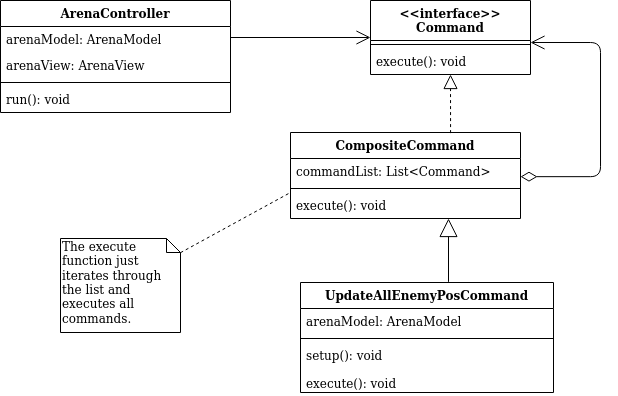

The diagram above was exported from draw.io. Its source (the exported page's mxGraphModel, read from the mxfile embedded in the PNG):
<mxGraphModel dx="981" dy="529" grid="1" gridSize="10" guides="1" tooltips="1" connect="1" arrows="1" fold="1" page="1" pageScale="1" pageWidth="827" pageHeight="1169" math="0" shadow="0">
  <root>
    <mxCell id="0" />
    <mxCell id="1" parent="0" />
    <mxCell id="SU901_qHi8BWfXuJmRbJ-9" value="&lt;&lt;interface&gt;&gt;&#10;Command" style="swimlane;fontStyle=1;align=center;verticalAlign=top;childLayout=stackLayout;horizontal=1;startSize=40;horizontalStack=0;resizeParent=1;resizeParentMax=0;resizeLast=0;collapsible=1;marginBottom=0;" parent="1" vertex="1">
      <mxGeometry x="470" y="358" width="160" height="74" as="geometry" />
    </mxCell>
    <mxCell id="SU901_qHi8BWfXuJmRbJ-11" value="" style="line;strokeWidth=1;fillColor=none;align=left;verticalAlign=middle;spacingTop=-1;spacingLeft=3;spacingRight=3;rotatable=0;labelPosition=right;points=[];portConstraint=eastwest;" parent="SU901_qHi8BWfXuJmRbJ-9" vertex="1">
      <mxGeometry y="40" width="160" height="8" as="geometry" />
    </mxCell>
    <mxCell id="SU901_qHi8BWfXuJmRbJ-12" value="execute(): void" style="text;strokeColor=none;fillColor=none;align=left;verticalAlign=top;spacingLeft=4;spacingRight=4;overflow=hidden;rotatable=0;points=[[0,0.5],[1,0.5]];portConstraint=eastwest;" parent="SU901_qHi8BWfXuJmRbJ-9" vertex="1">
      <mxGeometry y="48" width="160" height="26" as="geometry" />
    </mxCell>
    <mxCell id="SU901_qHi8BWfXuJmRbJ-14" value="" style="endArrow=open;endFill=1;endSize=12;html=1;entryX=0;entryY=0.5;entryDx=0;entryDy=0;" parent="1" target="SU901_qHi8BWfXuJmRbJ-9" edge="1">
      <mxGeometry width="160" relative="1" as="geometry">
        <mxPoint x="330" y="395" as="sourcePoint" />
        <mxPoint x="410" y="520" as="targetPoint" />
      </mxGeometry>
    </mxCell>
    <mxCell id="SU901_qHi8BWfXuJmRbJ-31" value="ArenaController" style="swimlane;fontStyle=1;align=center;verticalAlign=top;childLayout=stackLayout;horizontal=1;startSize=26;horizontalStack=0;resizeParent=1;resizeParentMax=0;resizeLast=0;collapsible=1;marginBottom=0;" parent="1" vertex="1">
      <mxGeometry x="100" y="358" width="230" height="112" as="geometry" />
    </mxCell>
    <mxCell id="SU901_qHi8BWfXuJmRbJ-32" value="arenaModel: ArenaModel" style="text;strokeColor=none;fillColor=none;align=left;verticalAlign=top;spacingLeft=4;spacingRight=4;overflow=hidden;rotatable=0;points=[[0,0.5],[1,0.5]];portConstraint=eastwest;" parent="SU901_qHi8BWfXuJmRbJ-31" vertex="1">
      <mxGeometry y="26" width="230" height="26" as="geometry" />
    </mxCell>
    <mxCell id="SU901_qHi8BWfXuJmRbJ-35" value="arenaView: ArenaView" style="text;strokeColor=none;fillColor=none;align=left;verticalAlign=top;spacingLeft=4;spacingRight=4;overflow=hidden;rotatable=0;points=[[0,0.5],[1,0.5]];portConstraint=eastwest;" parent="SU901_qHi8BWfXuJmRbJ-31" vertex="1">
      <mxGeometry y="52" width="230" height="26" as="geometry" />
    </mxCell>
    <mxCell id="SU901_qHi8BWfXuJmRbJ-33" value="" style="line;strokeWidth=1;fillColor=none;align=left;verticalAlign=middle;spacingTop=-1;spacingLeft=3;spacingRight=3;rotatable=0;labelPosition=right;points=[];portConstraint=eastwest;" parent="SU901_qHi8BWfXuJmRbJ-31" vertex="1">
      <mxGeometry y="78" width="230" height="8" as="geometry" />
    </mxCell>
    <mxCell id="SU901_qHi8BWfXuJmRbJ-34" value="run(): void" style="text;strokeColor=none;fillColor=none;align=left;verticalAlign=top;spacingLeft=4;spacingRight=4;overflow=hidden;rotatable=0;points=[[0,0.5],[1,0.5]];portConstraint=eastwest;" parent="SU901_qHi8BWfXuJmRbJ-31" vertex="1">
      <mxGeometry y="86" width="230" height="26" as="geometry" />
    </mxCell>
    <mxCell id="1NFRUfXww9pJBFPI-6vw-5" value="CompositeCommand" style="swimlane;fontStyle=1;align=center;verticalAlign=top;childLayout=stackLayout;horizontal=1;startSize=26;horizontalStack=0;resizeParent=1;resizeParentMax=0;resizeLast=0;collapsible=1;marginBottom=0;" vertex="1" parent="1">
      <mxGeometry x="390" y="490" width="230" height="86" as="geometry" />
    </mxCell>
    <mxCell id="1NFRUfXww9pJBFPI-6vw-6" value="commandList: List&lt;Command&gt;" style="text;strokeColor=none;fillColor=none;align=left;verticalAlign=top;spacingLeft=4;spacingRight=4;overflow=hidden;rotatable=0;points=[[0,0.5],[1,0.5]];portConstraint=eastwest;" vertex="1" parent="1NFRUfXww9pJBFPI-6vw-5">
      <mxGeometry y="26" width="230" height="26" as="geometry" />
    </mxCell>
    <mxCell id="1NFRUfXww9pJBFPI-6vw-7" value="" style="line;strokeWidth=1;fillColor=none;align=left;verticalAlign=middle;spacingTop=-1;spacingLeft=3;spacingRight=3;rotatable=0;labelPosition=right;points=[];portConstraint=eastwest;" vertex="1" parent="1NFRUfXww9pJBFPI-6vw-5">
      <mxGeometry y="52" width="230" height="8" as="geometry" />
    </mxCell>
    <mxCell id="1NFRUfXww9pJBFPI-6vw-8" value="execute(): void" style="text;strokeColor=none;fillColor=none;align=left;verticalAlign=top;spacingLeft=4;spacingRight=4;overflow=hidden;rotatable=0;points=[[0,0.5],[1,0.5]];portConstraint=eastwest;" vertex="1" parent="1NFRUfXww9pJBFPI-6vw-5">
      <mxGeometry y="60" width="230" height="26" as="geometry" />
    </mxCell>
    <mxCell id="1NFRUfXww9pJBFPI-6vw-9" value="" style="endArrow=block;dashed=1;endFill=0;endSize=12;html=1;entryX=0.5;entryY=1;entryDx=0;entryDy=0;exitX=0.696;exitY=0.007;exitDx=0;exitDy=0;exitPerimeter=0;" edge="1" parent="1" source="1NFRUfXww9pJBFPI-6vw-5" target="SU901_qHi8BWfXuJmRbJ-9">
      <mxGeometry width="160" relative="1" as="geometry">
        <mxPoint x="240" y="570" as="sourcePoint" />
        <mxPoint x="400" y="570" as="targetPoint" />
      </mxGeometry>
    </mxCell>
    <mxCell id="1NFRUfXww9pJBFPI-6vw-10" value="" style="endArrow=block;endSize=16;endFill=0;html=1;exitX=0.585;exitY=-0.006;exitDx=0;exitDy=0;exitPerimeter=0;" edge="1" parent="1" source="1NFRUfXww9pJBFPI-6vw-1">
      <mxGeometry width="160" relative="1" as="geometry">
        <mxPoint x="430" y="620" as="sourcePoint" />
        <mxPoint x="548" y="576" as="targetPoint" />
      </mxGeometry>
    </mxCell>
    <mxCell id="1NFRUfXww9pJBFPI-6vw-1" value="UpdateAllEnemyPosCommand" style="swimlane;fontStyle=1;align=center;verticalAlign=top;childLayout=stackLayout;horizontal=1;startSize=26;horizontalStack=0;resizeParent=1;resizeParentMax=0;resizeLast=0;collapsible=1;marginBottom=0;" vertex="1" parent="1">
      <mxGeometry x="400" y="640" width="253" height="110" as="geometry" />
    </mxCell>
    <mxCell id="1NFRUfXww9pJBFPI-6vw-2" value="arenaModel: ArenaModel" style="text;strokeColor=none;fillColor=none;align=left;verticalAlign=top;spacingLeft=4;spacingRight=4;overflow=hidden;rotatable=0;points=[[0,0.5],[1,0.5]];portConstraint=eastwest;" vertex="1" parent="1NFRUfXww9pJBFPI-6vw-1">
      <mxGeometry y="26" width="253" height="26" as="geometry" />
    </mxCell>
    <mxCell id="1NFRUfXww9pJBFPI-6vw-3" value="" style="line;strokeWidth=1;fillColor=none;align=left;verticalAlign=middle;spacingTop=-1;spacingLeft=3;spacingRight=3;rotatable=0;labelPosition=right;points=[];portConstraint=eastwest;" vertex="1" parent="1NFRUfXww9pJBFPI-6vw-1">
      <mxGeometry y="52" width="253" height="8" as="geometry" />
    </mxCell>
    <mxCell id="1NFRUfXww9pJBFPI-6vw-4" value="setup(): void&#10;&#10;execute(): void&#10;" style="text;strokeColor=none;fillColor=none;align=left;verticalAlign=top;spacingLeft=4;spacingRight=4;overflow=hidden;rotatable=0;points=[[0,0.5],[1,0.5]];portConstraint=eastwest;" vertex="1" parent="1NFRUfXww9pJBFPI-6vw-1">
      <mxGeometry y="60" width="253" height="50" as="geometry" />
    </mxCell>
    <mxCell id="1NFRUfXww9pJBFPI-6vw-11" value="The execute function just iterates through the list and executes all commands." style="shape=note;whiteSpace=wrap;html=1;size=14;verticalAlign=top;align=left;spacingTop=-6;" vertex="1" parent="1">
      <mxGeometry x="160" y="596" width="120" height="94" as="geometry" />
    </mxCell>
    <mxCell id="1NFRUfXww9pJBFPI-6vw-15" value="" style="endArrow=open;html=1;endSize=12;startArrow=diamondThin;startSize=14;startFill=0;edgeStyle=orthogonalEdgeStyle;align=left;verticalAlign=bottom;exitX=1;exitY=0.699;exitDx=0;exitDy=0;exitPerimeter=0;entryX=1;entryY=0.25;entryDx=0;entryDy=0;entryPerimeter=0;" edge="1" parent="1" source="1NFRUfXww9pJBFPI-6vw-6" target="SU901_qHi8BWfXuJmRbJ-11">
      <mxGeometry x="-1" y="3" relative="1" as="geometry">
        <mxPoint x="650" y="470" as="sourcePoint" />
        <mxPoint x="740" y="390" as="targetPoint" />
        <Array as="points">
          <mxPoint x="700" y="534" />
          <mxPoint x="700" y="400" />
        </Array>
      </mxGeometry>
    </mxCell>
    <mxCell id="1NFRUfXww9pJBFPI-6vw-16" value="" style="endArrow=none;dashed=1;html=1;" edge="1" parent="1" source="1NFRUfXww9pJBFPI-6vw-11">
      <mxGeometry width="50" height="50" relative="1" as="geometry">
        <mxPoint x="230" y="580" as="sourcePoint" />
        <mxPoint x="390" y="550" as="targetPoint" />
      </mxGeometry>
    </mxCell>
  </root>
</mxGraphModel>